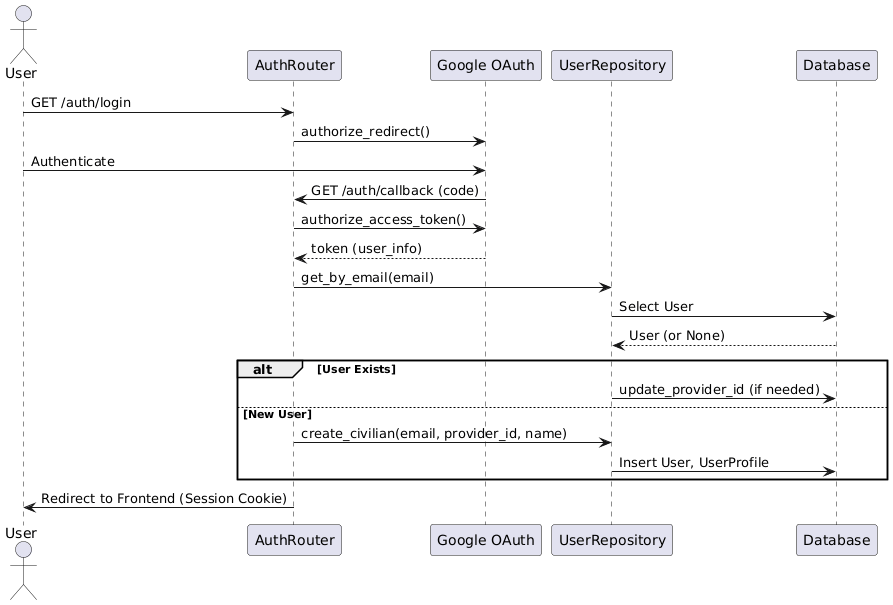

The diagram above was rendered by PlantUML. Its source (embedded in the PNG):
@startuml
actor User
participant "AuthRouter" as Auth
participant "Google OAuth" as Google
participant "UserRepository" as Repo
participant "Database" as DB

User -> Auth: GET /auth/login
Auth -> Google: authorize_redirect()
User -> Google: Authenticate
Google -> Auth: GET /auth/callback (code)
Auth -> Google: authorize_access_token()
Google --> Auth: token (user_info)
Auth -> Repo: get_by_email(email)
Repo -> DB: Select User
DB --> Repo: User (or None)
alt User Exists
    Repo -> DB: update_provider_id (if needed)
else New User
    Auth -> Repo: create_civilian(email, provider_id, name)
    Repo -> DB: Insert User, UserProfile
end
Auth -> User: Redirect to Frontend (Session Cookie)
@enduml